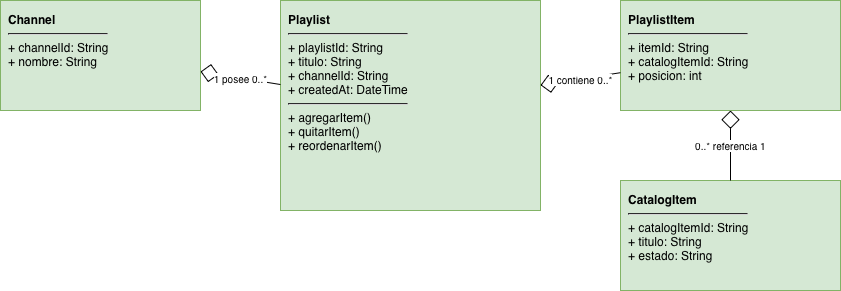

The diagram above was exported from draw.io. Its source (the exported page's mxGraphModel, read from the mxfile embedded in the PNG):
<mxGraphModel dx="778" dy="548" grid="1" gridSize="10" guides="1" tooltips="1" connect="1" arrows="1" fold="1" page="1" pageScale="1" pageWidth="827" pageHeight="1169" math="0" shadow="0">
  <root>
    <mxCell id="0" />
    <mxCell id="1" parent="0" />
    <mxCell id="trtX_5IqfVI9uIYRakMr-1" parent="1" style="rounded=0;whiteSpace=wrap;html=1;align=left;verticalAlign=top;spacing=8;fontSize=12;fillColor=#d5e8d4;strokeColor=#82b366;" value="&lt;b&gt;Channel&lt;/b&gt;&lt;hr&gt;+ channelId: String&lt;br&gt;+ nombre: String" vertex="1">
      <mxGeometry height="110" width="200" x="250" y="180" as="geometry" />
    </mxCell>
    <mxCell id="trtX_5IqfVI9uIYRakMr-2" parent="1" style="rounded=0;whiteSpace=wrap;html=1;align=left;verticalAlign=top;spacing=8;fontSize=12;fillColor=#d5e8d4;strokeColor=#82b366;" value="&lt;b&gt;Playlist&lt;/b&gt;&lt;hr&gt;+ playlistId: String&lt;br&gt;+ titulo: String&lt;br&gt;+ channelId: String&lt;br&gt;+ createdAt: DateTime&lt;hr&gt;+ agregarItem()&lt;br&gt;+ quitarItem()&lt;br&gt;+ reordenarItem()" vertex="1">
      <mxGeometry height="210" width="260" x="530" y="180" as="geometry" />
    </mxCell>
    <mxCell id="trtX_5IqfVI9uIYRakMr-3" parent="1" style="rounded=0;whiteSpace=wrap;html=1;align=left;verticalAlign=top;spacing=8;fontSize=12;fillColor=#d5e8d4;strokeColor=#82b366;" value="&lt;b&gt;PlaylistItem&lt;/b&gt;&lt;hr&gt;+ itemId: String&lt;br&gt;+ catalogItemId: String&lt;br&gt;+ posicion: int" vertex="1">
      <mxGeometry height="110" width="220" x="870" y="180" as="geometry" />
    </mxCell>
    <mxCell id="trtX_5IqfVI9uIYRakMr-4" parent="1" style="rounded=0;whiteSpace=wrap;html=1;align=left;verticalAlign=top;spacing=8;fontSize=12;fillColor=#d5e8d4;strokeColor=#82b366;" value="&lt;b&gt;CatalogItem&lt;/b&gt;&lt;hr&gt;+ catalogItemId: String&lt;br&gt;+ titulo: String&lt;br&gt;+ estado: String" vertex="1">
      <mxGeometry height="110" width="220" x="870" y="360" as="geometry" />
    </mxCell>
    <mxCell id="trtX_5IqfVI9uIYRakMr-5" edge="1" parent="1" source="trtX_5IqfVI9uIYRakMr-1" style="edgeStyle=none;rounded=0;html=1;endArrow=none;startArrow=diamond;startFill=0;startSize=16;fontSize=10;labelBackgroundColor=#ffffff;" target="trtX_5IqfVI9uIYRakMr-2" value="1          posee          0..*">
      <mxGeometry relative="1" as="geometry" />
    </mxCell>
    <mxCell id="trtX_5IqfVI9uIYRakMr-6" edge="1" parent="1" source="trtX_5IqfVI9uIYRakMr-2" style="edgeStyle=none;rounded=0;html=1;endArrow=none;startArrow=diamond;startFill=0;startSize=16;fontSize=10;labelBackgroundColor=#ffffff;" target="trtX_5IqfVI9uIYRakMr-3" value="1          contiene          0..*">
      <mxGeometry relative="1" as="geometry" />
    </mxCell>
    <mxCell id="trtX_5IqfVI9uIYRakMr-7" edge="1" parent="1" source="trtX_5IqfVI9uIYRakMr-3" style="edgeStyle=none;rounded=0;html=1;endArrow=none;startArrow=diamond;startFill=0;startSize=16;fontSize=10;labelBackgroundColor=#ffffff;" target="trtX_5IqfVI9uIYRakMr-4" value="0..*          referencia          1">
      <mxGeometry relative="1" as="geometry" />
    </mxCell>
  </root>
</mxGraphModel>